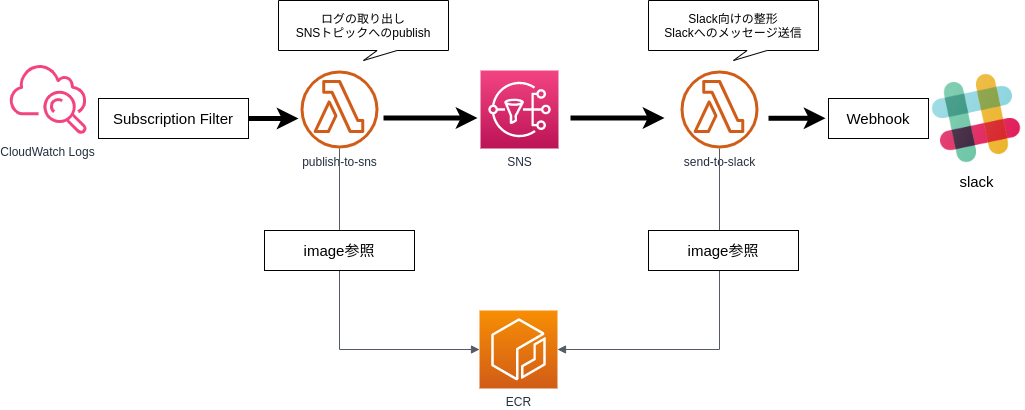

The diagram above was exported from draw.io. Its source (the exported page's mxGraphModel, read from the mxfile embedded in the PNG):
<mxGraphModel dx="2062" dy="1161" grid="1" gridSize="10" guides="1" tooltips="1" connect="1" arrows="1" fold="1" page="1" pageScale="1" pageWidth="1169" pageHeight="827" math="0" shadow="0">
  <root>
    <mxCell id="0" />
    <mxCell id="1" parent="0" />
    <mxCell id="UEzPUAAOIrF-is8g5C7q-115" value="publish-to-sns" style="outlineConnect=0;fontColor=#232F3E;gradientColor=none;fillColor=#D05C17;strokeColor=none;dashed=0;verticalLabelPosition=bottom;verticalAlign=top;align=center;html=1;fontSize=12;fontStyle=0;aspect=fixed;pointerEvents=1;shape=mxgraph.aws4.lambda_function;labelBackgroundColor=#ffffff;" parent="1" vertex="1">
      <mxGeometry x="372" y="240" width="78" height="78" as="geometry" />
    </mxCell>
    <mxCell id="UEzPUAAOIrF-is8g5C7q-123" value="CloudWatch Logs" style="outlineConnect=0;fontColor=#232F3E;gradientColor=none;gradientDirection=north;fillColor=#F34482;strokeColor=none;dashed=0;verticalLabelPosition=bottom;verticalAlign=top;align=center;html=1;fontSize=12;fontStyle=0;aspect=fixed;shape=mxgraph.aws4.cloudwatch;labelBackgroundColor=#ffffff;" parent="1" vertex="1">
      <mxGeometry x="80.00000000000023" y="230" width="78" height="78" as="geometry" />
    </mxCell>
    <mxCell id="IM8OQUTEUC4wmfJS4Rse-1" value="ECR" style="points=[[0,0,0],[0.25,0,0],[0.5,0,0],[0.75,0,0],[1,0,0],[0,1,0],[0.25,1,0],[0.5,1,0],[0.75,1,0],[1,1,0],[0,0.25,0],[0,0.5,0],[0,0.75,0],[1,0.25,0],[1,0.5,0],[1,0.75,0]];outlineConnect=0;fontColor=#232F3E;gradientColor=#F78E04;gradientDirection=north;fillColor=#D05C17;strokeColor=#ffffff;dashed=0;verticalLabelPosition=bottom;verticalAlign=top;align=center;html=1;fontSize=12;fontStyle=0;aspect=fixed;shape=mxgraph.aws4.resourceIcon;resIcon=mxgraph.aws4.ecr;" parent="1" vertex="1">
      <mxGeometry x="551" y="480" width="78" height="78" as="geometry" />
    </mxCell>
    <mxCell id="IM8OQUTEUC4wmfJS4Rse-2" value="SNS" style="points=[[0,0,0],[0.25,0,0],[0.5,0,0],[0.75,0,0],[1,0,0],[0,1,0],[0.25,1,0],[0.5,1,0],[0.75,1,0],[1,1,0],[0,0.25,0],[0,0.5,0],[0,0.75,0],[1,0.25,0],[1,0.5,0],[1,0.75,0]];outlineConnect=0;fontColor=#232F3E;gradientColor=#F34482;gradientDirection=north;fillColor=#BC1356;strokeColor=#ffffff;dashed=0;verticalLabelPosition=bottom;verticalAlign=top;align=center;html=1;fontSize=12;fontStyle=0;aspect=fixed;shape=mxgraph.aws4.resourceIcon;resIcon=mxgraph.aws4.sns;" parent="1" vertex="1">
      <mxGeometry x="552" y="240" width="78" height="78" as="geometry" />
    </mxCell>
    <mxCell id="IM8OQUTEUC4wmfJS4Rse-5" style="edgeStyle=orthogonalEdgeStyle;rounded=0;orthogonalLoop=1;jettySize=auto;html=1;strokeWidth=5;" parent="1" edge="1">
      <mxGeometry relative="1" as="geometry">
        <mxPoint x="370" y="288" as="targetPoint" />
        <mxPoint x="313" y="288" as="sourcePoint" />
      </mxGeometry>
    </mxCell>
    <mxCell id="IM8OQUTEUC4wmfJS4Rse-3" value="Subscription Filter" style="text;html=1;align=center;verticalAlign=middle;whiteSpace=wrap;rounded=0;fillColor=#ffffff;fontSize=15;strokeColor=#000000;" parent="1" vertex="1">
      <mxGeometry x="170" y="268" width="150" height="40" as="geometry" />
    </mxCell>
    <mxCell id="IM8OQUTEUC4wmfJS4Rse-8" style="edgeStyle=orthogonalEdgeStyle;rounded=0;orthogonalLoop=1;jettySize=auto;html=1;strokeWidth=5;" parent="1" edge="1">
      <mxGeometry relative="1" as="geometry">
        <mxPoint x="549" y="287.5" as="targetPoint" />
        <mxPoint x="455" y="287.5" as="sourcePoint" />
      </mxGeometry>
    </mxCell>
    <mxCell id="IM8OQUTEUC4wmfJS4Rse-9" style="edgeStyle=orthogonalEdgeStyle;rounded=0;orthogonalLoop=1;jettySize=auto;html=1;strokeWidth=5;" parent="1" edge="1">
      <mxGeometry relative="1" as="geometry">
        <mxPoint x="736" y="287.5" as="targetPoint" />
        <mxPoint x="642" y="287.5" as="sourcePoint" />
      </mxGeometry>
    </mxCell>
    <mxCell id="IM8OQUTEUC4wmfJS4Rse-10" value="send-to-slack" style="outlineConnect=0;fontColor=#232F3E;gradientColor=none;fillColor=#D05C17;strokeColor=none;dashed=0;verticalLabelPosition=bottom;verticalAlign=top;align=center;html=1;fontSize=12;fontStyle=0;aspect=fixed;pointerEvents=1;shape=mxgraph.aws4.lambda_function;labelBackgroundColor=#ffffff;" parent="1" vertex="1">
      <mxGeometry x="752" y="240" width="78" height="78" as="geometry" />
    </mxCell>
    <mxCell id="IM8OQUTEUC4wmfJS4Rse-13" value="slack" style="shape=image;html=1;verticalAlign=top;verticalLabelPosition=bottom;labelBackgroundColor=#ffffff;imageAspect=0;aspect=fixed;image=https://cdn3.iconfinder.com/data/icons/social-media-2169/24/social_media_social_media_logo_slack-128.png;strokeColor=#000000;fillColor=#ffffff;fontSize=15;" parent="1" vertex="1">
      <mxGeometry x="1000" y="240" width="96" height="96" as="geometry" />
    </mxCell>
    <mxCell id="IM8OQUTEUC4wmfJS4Rse-14" value="Webhook" style="text;html=1;align=center;verticalAlign=middle;whiteSpace=wrap;rounded=0;fillColor=#ffffff;fontSize=15;strokeColor=#000000;" parent="1" vertex="1">
      <mxGeometry x="900" y="268" width="100" height="40" as="geometry" />
    </mxCell>
    <mxCell id="IM8OQUTEUC4wmfJS4Rse-16" style="edgeStyle=orthogonalEdgeStyle;rounded=0;orthogonalLoop=1;jettySize=auto;html=1;strokeWidth=5;" parent="1" edge="1">
      <mxGeometry relative="1" as="geometry">
        <mxPoint x="897" y="287.76" as="targetPoint" />
        <mxPoint x="840" y="287.76" as="sourcePoint" />
      </mxGeometry>
    </mxCell>
    <mxCell id="IM8OQUTEUC4wmfJS4Rse-18" value="" style="edgeStyle=orthogonalEdgeStyle;html=1;endArrow=block;elbow=vertical;startArrow=none;endFill=1;strokeColor=#545B64;rounded=0;fontSize=15;entryX=1;entryY=0.5;entryDx=0;entryDy=0;entryPerimeter=0;" parent="1" source="IM8OQUTEUC4wmfJS4Rse-10" target="IM8OQUTEUC4wmfJS4Rse-1" edge="1">
      <mxGeometry width="100" relative="1" as="geometry">
        <mxPoint x="780" y="420" as="sourcePoint" />
        <mxPoint x="600" y="530" as="targetPoint" />
        <Array as="points">
          <mxPoint x="791" y="519" />
        </Array>
      </mxGeometry>
    </mxCell>
    <mxCell id="IM8OQUTEUC4wmfJS4Rse-20" value="" style="edgeStyle=orthogonalEdgeStyle;html=1;endArrow=block;elbow=vertical;startArrow=none;endFill=1;strokeColor=#545B64;rounded=0;fontSize=15;entryX=0;entryY=0.5;entryDx=0;entryDy=0;entryPerimeter=0;" parent="1" source="UEzPUAAOIrF-is8g5C7q-115" target="IM8OQUTEUC4wmfJS4Rse-1" edge="1">
      <mxGeometry width="100" relative="1" as="geometry">
        <mxPoint x="600" y="370" as="sourcePoint" />
        <mxPoint x="470" y="530" as="targetPoint" />
        <Array as="points">
          <mxPoint x="411" y="519" />
        </Array>
      </mxGeometry>
    </mxCell>
    <mxCell id="IM8OQUTEUC4wmfJS4Rse-22" value="image参照" style="text;html=1;align=center;verticalAlign=middle;whiteSpace=wrap;rounded=0;fillColor=#ffffff;fontSize=15;strokeColor=#000000;" parent="1" vertex="1">
      <mxGeometry x="336" y="400" width="150" height="40" as="geometry" />
    </mxCell>
    <mxCell id="IM8OQUTEUC4wmfJS4Rse-23" value="image参照" style="text;html=1;align=center;verticalAlign=middle;whiteSpace=wrap;rounded=0;fillColor=#ffffff;fontSize=15;strokeColor=#000000;" parent="1" vertex="1">
      <mxGeometry x="720" y="400" width="150" height="40" as="geometry" />
    </mxCell>
    <mxCell id="_GmMKLvFny6-5n4KB1bV-1" value="ログの取り出し&lt;br&gt;SNSトピックへのpublish" style="shape=callout;whiteSpace=wrap;html=1;perimeter=calloutPerimeter;size=10;position=0.58;" vertex="1" parent="1">
      <mxGeometry x="350" y="170" width="170" height="60" as="geometry" />
    </mxCell>
    <mxCell id="_GmMKLvFny6-5n4KB1bV-2" value="Slack向けの整形&lt;br&gt;Slackへのメッセージ送信" style="shape=callout;whiteSpace=wrap;html=1;perimeter=calloutPerimeter;size=10;position=0.58;" vertex="1" parent="1">
      <mxGeometry x="720" y="170" width="170" height="60" as="geometry" />
    </mxCell>
  </root>
</mxGraphModel>